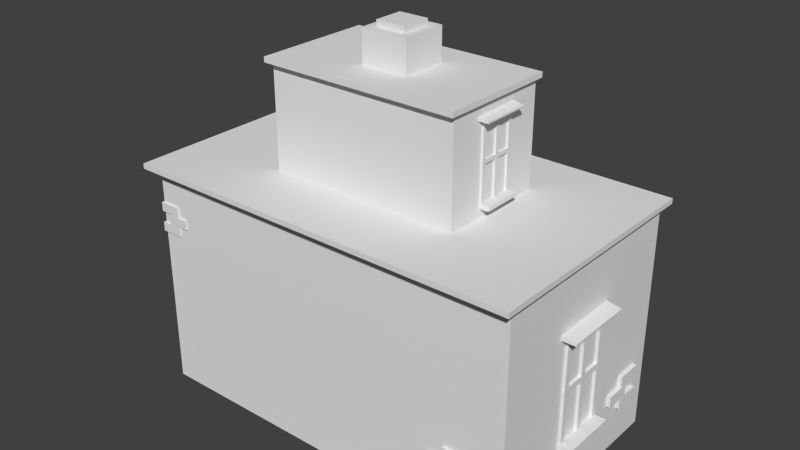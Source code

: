 # Source: House04.blend  (saved by Blender 2.68.0; exported with 4.5.12 LTS)
import bpy
from mathutils import Matrix  # noqa: F401  (used for matrix-valued properties, if any)

bpy.ops.wm.read_factory_settings(use_empty=True)
scene = bpy.context.scene
scene.name = 'Scene'

# ---- collections
col_collection_1 = bpy.data.collections.new('Collection 1'); scene.collection.children.link(col_collection_1)

# ---- world
world_world = bpy.data.worlds.new('World'); scene.world = world_world
world_world.color = (0.05088, 0.05088, 0.05088)
world_world.use_sun_shadow = False
world_world.sun_shadow_jitter_overblur = 0.0
world_world.cycles.sampling_method = 'MANUAL'
world_world.cycles.sample_map_resolution = 256

# ---- meshes
me_cube_003 = bpy.data.meshes.new('Cube.003')
me_cube_003.from_pydata([(-1.0, -1.0, -1.0), (-1.0, 1.0, -1.0), (1.0, 1.0, -1.0), (1.0, -1.0, -1.0), (-1.0, -1.0, 1.0), (-1.0, 1.0, 1.0), (1.0, 1.0, 1.0), (1.0, -1.0, 1.0)], [], [(4, 5, 1, 0), (5, 6, 2, 1), (6, 7, 3, 2), (7, 4, 0, 3), (0, 1, 2, 3), (7, 6, 5, 4)])
me_cube_003.use_remesh_preserve_volume = False
me_cube_003.use_remesh_preserve_attributes = False
me_cube_003.use_mirror_vertex_groups = False
me_cube_003.update()
me_cube_049 = bpy.data.meshes.new('Cube.049')
me_cube_049.from_pydata([(-1.0, -1.0, -1.0), (-1.0, 1.0, -1.0), (1.0, 1.0, -1.0), (1.0, -1.0, -1.0), (-1.0, -1.0, 1.0), (-1.0, 1.0, 1.0), (1.0, 1.0, 1.0), (1.0, -1.0, 1.0)], [], [(4, 5, 1, 0), (5, 6, 2, 1), (6, 7, 3, 2), (7, 4, 0, 3), (0, 1, 2, 3), (7, 6, 5, 4)])
me_cube_049.use_remesh_preserve_volume = False
me_cube_049.use_remesh_preserve_attributes = False
me_cube_049.use_mirror_vertex_groups = False
me_cube_049.update()
me_cube_048 = bpy.data.meshes.new('Cube.048')
me_cube_048.from_pydata([(-1.0, -1.0, -1.0), (-1.0, 1.0, -1.0), (1.0, 1.0, -1.0), (1.0, -1.0, -1.0), (-1.0, -1.0, 1.0), (-1.0, 1.0, 1.0), (1.0, 1.0, 1.0), (1.0, -1.0, 1.0)], [], [(4, 5, 1, 0), (5, 6, 2, 1), (6, 7, 3, 2), (7, 4, 0, 3), (0, 1, 2, 3), (7, 6, 5, 4)])
me_cube_048.use_remesh_preserve_volume = False
me_cube_048.use_remesh_preserve_attributes = False
me_cube_048.use_mirror_vertex_groups = False
me_cube_048.update()
me_cube_041 = bpy.data.meshes.new('Cube.041')
me_cube_041.from_pydata([(-1.0, -1.0, -1.0), (-1.0, 1.0, -1.0), (1.0, 1.0, -1.0), (1.0, -1.0, -1.0), (-1.0, -1.0, 1.0), (-1.0, 1.0, 1.0), (1.0, 1.0, 1.0), (1.0, -1.0, 1.0)], [], [(4, 5, 1, 0), (5, 6, 2, 1), (6, 7, 3, 2), (7, 4, 0, 3), (0, 1, 2, 3), (7, 6, 5, 4)])
me_cube_041.use_remesh_preserve_volume = False
me_cube_041.use_remesh_preserve_attributes = False
me_cube_041.use_mirror_vertex_groups = False
me_cube_041.update()
me_cube_035 = bpy.data.meshes.new('Cube.035')
me_cube_035.from_pydata([(-1.0, -1.0, -1.0), (-1.0, 1.0, -1.0), (1.0, 1.0, -1.0), (1.0, -1.0, -1.0), (-1.0, -1.0, 1.0), (-1.0, 1.0, 1.0), (1.0, 1.0, 1.0), (1.0, -1.0, 1.0)], [], [(4, 5, 1, 0), (5, 6, 2, 1), (6, 7, 3, 2), (7, 4, 0, 3), (0, 1, 2, 3), (7, 6, 5, 4)])
me_cube_035.use_remesh_preserve_volume = False
me_cube_035.use_remesh_preserve_attributes = False
me_cube_035.use_mirror_vertex_groups = False
me_cube_035.update()
me_cube_034 = bpy.data.meshes.new('Cube.034')
me_cube_034.from_pydata([(-1.0, -1.0, -1.0), (-1.0, 1.0, -1.0), (1.0, 1.0, -1.0), (1.0, -1.0, -1.0), (-1.0, -1.0, 1.0), (-1.0, 1.0, 1.0), (1.0, 1.0, 1.0), (1.0, -1.0, 1.0)], [], [(4, 5, 1, 0), (5, 6, 2, 1), (6, 7, 3, 2), (7, 4, 0, 3), (0, 1, 2, 3), (7, 6, 5, 4)])
me_cube_034.use_remesh_preserve_volume = False
me_cube_034.use_remesh_preserve_attributes = False
me_cube_034.use_mirror_vertex_groups = False
me_cube_034.update()
me_cube_032 = bpy.data.meshes.new('Cube.032')
me_cube_032.from_pydata([(-1.0, -1.0, -1.0), (-1.0, 1.0, -1.0), (1.0, 1.0, -1.0), (1.0, -1.0, -1.0), (-1.0, -1.0, 1.0), (-1.0, 1.0, -0.1925), (1.0, 1.0, -0.1925), (1.0, -1.0, 1.0)], [], [(4, 5, 1, 0), (5, 6, 2, 1), (6, 7, 3, 2), (7, 4, 0, 3), (0, 1, 2, 3), (7, 6, 5, 4)])
me_cube_032.use_remesh_preserve_volume = False
me_cube_032.use_remesh_preserve_attributes = False
me_cube_032.use_mirror_vertex_groups = False
me_cube_032.update()
me_cube_030 = bpy.data.meshes.new('Cube.030')
me_cube_030.from_pydata([(-1.0, -1.0, -1.0), (-1.0, 1.0, -1.0), (1.0, 1.0, -1.0), (1.0, -1.0, -1.0), (-1.0, -1.0, 1.0), (-1.0, 1.0, 1.0), (1.0, 1.0, 1.0), (1.0, -1.0, 1.0)], [], [(4, 5, 1, 0), (5, 6, 2, 1), (6, 7, 3, 2), (7, 4, 0, 3), (0, 1, 2, 3), (7, 6, 5, 4)])
me_cube_030.use_remesh_preserve_volume = False
me_cube_030.use_remesh_preserve_attributes = False
me_cube_030.use_mirror_vertex_groups = False
me_cube_030.update()
me_cube_047 = bpy.data.meshes.new('Cube.047')
me_cube_047.from_pydata([(-1.0, -1.0, -1.0), (-1.0, 1.0, -1.0), (1.0, 1.0, -1.0), (1.0, -1.0, -1.0), (-1.0, -1.0, 1.0), (-1.0, 1.0, 1.0), (1.0, 1.0, 1.0), (1.0, -1.0, 1.0)], [], [(4, 5, 1, 0), (5, 6, 2, 1), (6, 7, 3, 2), (7, 4, 0, 3), (0, 1, 2, 3), (7, 6, 5, 4)])
me_cube_047.use_remesh_preserve_volume = False
me_cube_047.use_remesh_preserve_attributes = False
me_cube_047.use_mirror_vertex_groups = False
me_cube_047.update()
me_cube_046 = bpy.data.meshes.new('Cube.046')
me_cube_046.from_pydata([(-1.0, -1.0, -1.0), (-1.0, 1.0, -1.0), (1.0, 1.0, -1.0), (1.0, -1.0, -1.0), (-1.0, -1.0, 1.0), (-1.0, 1.0, 1.0), (1.0, 1.0, 1.0), (1.0, -1.0, 1.0)], [], [(4, 5, 1, 0), (5, 6, 2, 1), (6, 7, 3, 2), (7, 4, 0, 3), (0, 1, 2, 3), (7, 6, 5, 4)])
me_cube_046.use_remesh_preserve_volume = False
me_cube_046.use_remesh_preserve_attributes = False
me_cube_046.use_mirror_vertex_groups = False
me_cube_046.update()
me_cube_045 = bpy.data.meshes.new('Cube.045')
me_cube_045.from_pydata([(-1.0, -1.0, -1.0), (-1.0, 1.0, -1.0), (1.0, 1.0, -1.0), (1.0, -1.0, -1.0), (-1.0, -1.0, 1.0), (-1.0, 1.0, 1.0), (1.0, 1.0, 1.0), (1.0, -1.0, 1.0)], [], [(4, 5, 1, 0), (5, 6, 2, 1), (6, 7, 3, 2), (7, 4, 0, 3), (0, 1, 2, 3), (7, 6, 5, 4)])
me_cube_045.use_remesh_preserve_volume = False
me_cube_045.use_remesh_preserve_attributes = False
me_cube_045.use_mirror_vertex_groups = False
me_cube_045.update()
me_cube_044 = bpy.data.meshes.new('Cube.044')
me_cube_044.from_pydata([(-1.0, -1.0, -1.0), (-1.0, 1.0, -1.0), (1.0, 1.0, -1.0), (1.0, -1.0, -1.0), (-1.0, -1.0, 1.0), (-1.0, 1.0, 1.0), (1.0, 1.0, 1.0), (1.0, -1.0, 1.0)], [], [(4, 5, 1, 0), (5, 6, 2, 1), (6, 7, 3, 2), (7, 4, 0, 3), (0, 1, 2, 3), (7, 6, 5, 4)])
me_cube_044.use_remesh_preserve_volume = False
me_cube_044.use_remesh_preserve_attributes = False
me_cube_044.use_mirror_vertex_groups = False
me_cube_044.update()
me_cube_043 = bpy.data.meshes.new('Cube.043')
me_cube_043.from_pydata([(-1.0, -1.0, -1.0), (-1.0, 1.0, -1.0), (1.0, 1.0, -1.0), (1.0, -1.0, -1.0), (-1.0, -1.0, 1.0), (-1.0, 1.0, 1.0), (1.0, 1.0, 1.0), (1.0, -1.0, 1.0)], [], [(4, 5, 1, 0), (5, 6, 2, 1), (6, 7, 3, 2), (7, 4, 0, 3), (0, 1, 2, 3), (7, 6, 5, 4)])
me_cube_043.use_remesh_preserve_volume = False
me_cube_043.use_remesh_preserve_attributes = False
me_cube_043.use_mirror_vertex_groups = False
me_cube_043.update()
me_cube_042 = bpy.data.meshes.new('Cube.042')
me_cube_042.from_pydata([(-1.0, -1.0, -1.0), (-1.0, 1.0, -1.0), (1.0, 1.0, -1.0), (1.0, -1.0, -1.0), (-1.0, -1.0, 1.0), (-1.0, 1.0, 1.0), (1.0, 1.0, 1.0), (1.0, -1.0, 1.0)], [], [(4, 5, 1, 0), (5, 6, 2, 1), (6, 7, 3, 2), (7, 4, 0, 3), (0, 1, 2, 3), (7, 6, 5, 4)])
me_cube_042.use_remesh_preserve_volume = False
me_cube_042.use_remesh_preserve_attributes = False
me_cube_042.use_mirror_vertex_groups = False
me_cube_042.update()
me_cube_040 = bpy.data.meshes.new('Cube.040')
me_cube_040.from_pydata([(-1.0, -1.0, -1.0), (-1.0, 1.0, -1.0), (1.0, 1.0, -1.0), (1.0, -1.0, -1.0), (-1.0, -1.0, 1.0), (-1.0, 1.0, 1.0), (1.0, 1.0, 1.0), (1.0, -1.0, 1.0)], [], [(4, 5, 1, 0), (5, 6, 2, 1), (6, 7, 3, 2), (7, 4, 0, 3), (0, 1, 2, 3), (7, 6, 5, 4)])
me_cube_040.use_remesh_preserve_volume = False
me_cube_040.use_remesh_preserve_attributes = False
me_cube_040.use_mirror_vertex_groups = False
me_cube_040.update()
me_cube_031 = bpy.data.meshes.new('Cube.031')
me_cube_031.from_pydata([(-1.0, -1.0, -1.0), (-1.0, 1.0, -1.0), (1.0, 1.0, -1.0), (1.0, -1.0, -1.0), (-1.0, -1.0, 1.0), (-1.0, 1.0, 1.0), (1.0, 1.0, 1.0), (1.0, -1.0, 1.0)], [], [(4, 5, 1, 0), (5, 6, 2, 1), (6, 7, 3, 2), (7, 4, 0, 3), (0, 1, 2, 3), (7, 6, 5, 4)])
me_cube_031.use_remesh_preserve_volume = False
me_cube_031.use_remesh_preserve_attributes = False
me_cube_031.use_mirror_vertex_groups = False
me_cube_031.update()
me_cube_039 = bpy.data.meshes.new('Cube.039')
me_cube_039.from_pydata([(-1.0, -1.0, -1.0), (-1.0, 1.0, -1.0), (1.0, 1.0, -1.0), (1.0, -1.0, -1.0), (-1.0, -1.0, 1.0), (-1.0, 1.0, 1.0), (1.0, 1.0, 1.0), (1.0, -1.0, 1.0)], [], [(4, 5, 1, 0), (5, 6, 2, 1), (6, 7, 3, 2), (7, 4, 0, 3), (0, 1, 2, 3), (7, 6, 5, 4)])
me_cube_039.use_remesh_preserve_volume = False
me_cube_039.use_remesh_preserve_attributes = False
me_cube_039.use_mirror_vertex_groups = False
me_cube_039.update()
me_cube_038 = bpy.data.meshes.new('Cube.038')
me_cube_038.from_pydata([(-1.0, -1.0, -1.0), (-1.0, 1.0, -1.0), (1.0, 1.0, -1.0), (1.0, -1.0, -1.0), (-1.0, -1.0, 1.0), (-1.0, 1.0, 1.0), (1.0, 1.0, 1.0), (1.0, -1.0, 1.0)], [], [(4, 5, 1, 0), (5, 6, 2, 1), (6, 7, 3, 2), (7, 4, 0, 3), (0, 1, 2, 3), (7, 6, 5, 4)])
me_cube_038.use_remesh_preserve_volume = False
me_cube_038.use_remesh_preserve_attributes = False
me_cube_038.use_mirror_vertex_groups = False
me_cube_038.update()
me_cube_037 = bpy.data.meshes.new('Cube.037')
me_cube_037.from_pydata([(-1.0, -1.0, -1.0), (-1.0, 1.0, -1.0), (1.0, 1.0, -1.0), (1.0, -1.0, -1.0), (-1.0, -1.0, 1.0), (-1.0, 1.0, 1.0), (1.0, 1.0, 1.0), (1.0, -1.0, 1.0)], [], [(4, 5, 1, 0), (5, 6, 2, 1), (6, 7, 3, 2), (7, 4, 0, 3), (0, 1, 2, 3), (7, 6, 5, 4)])
me_cube_037.use_remesh_preserve_volume = False
me_cube_037.use_remesh_preserve_attributes = False
me_cube_037.use_mirror_vertex_groups = False
me_cube_037.update()
me_cube_036 = bpy.data.meshes.new('Cube.036')
me_cube_036.from_pydata([(-1.0, -1.0, -1.0), (-1.0, 1.0, -1.0), (1.0, 1.0, -1.0), (1.0, -1.0, -1.0), (-1.0, -1.0, 1.0), (-1.0, 1.0, -0.1865), (1.0, 1.0, -0.1865), (1.0, -1.0, 1.0)], [], [(4, 5, 1, 0), (5, 6, 2, 1), (6, 7, 3, 2), (7, 4, 0, 3), (0, 1, 2, 3), (7, 6, 5, 4)])
me_cube_036.use_remesh_preserve_volume = False
me_cube_036.use_remesh_preserve_attributes = False
me_cube_036.use_mirror_vertex_groups = False
me_cube_036.update()
me_cube_033 = bpy.data.meshes.new('Cube.033')
me_cube_033.from_pydata([(-1.0, -1.0, -1.0), (-1.0, 1.0, -1.0), (1.0, 1.0, -1.0), (1.0, -1.0, -1.0), (-1.0, -1.0, 1.0), (-1.0, 1.0, 1.0), (1.0, 1.0, 1.0), (1.0, -1.0, 1.0)], [], [(4, 5, 1, 0), (5, 6, 2, 1), (6, 7, 3, 2), (7, 4, 0, 3), (0, 1, 2, 3), (7, 6, 5, 4)])
me_cube_033.use_remesh_preserve_volume = False
me_cube_033.use_remesh_preserve_attributes = False
me_cube_033.use_mirror_vertex_groups = False
me_cube_033.update()
me_cube_029 = bpy.data.meshes.new('Cube.029')
me_cube_029.from_pydata([(-1.0, -1.0, 7.394), (-1.0, 0.9457, 7.103), (1.0, 0.9457, 7.103), (1.0, -1.0, 7.394), (-1.0, -1.0, 9.26), (-1.0, 0.9457, 8.969), (1.0, 0.9457, 8.969), (1.0, -1.0, 9.26)], [], [(4, 5, 1, 0), (5, 6, 2, 1), (6, 7, 3, 2), (7, 4, 0, 3), (0, 1, 2, 3), (7, 6, 5, 4)])
me_cube_029.use_remesh_preserve_volume = False
me_cube_029.use_remesh_preserve_attributes = False
me_cube_029.use_mirror_vertex_groups = False
me_cube_029.update()
me_cube_010 = bpy.data.meshes.new('Cube.010')
me_cube_010.from_pydata([(-1.0, -1.0, -1.0), (-1.0, 1.0, -1.0), (1.0, 1.0, -1.0), (1.0, -1.0, -1.0), (-1.0, -1.0, 1.0), (-1.0, 1.0, 1.0), (1.0, 1.0, 1.0), (1.0, -1.0, 1.0)], [], [(4, 5, 1, 0), (5, 6, 2, 1), (6, 7, 3, 2), (7, 4, 0, 3), (0, 1, 2, 3), (7, 6, 5, 4)])
me_cube_010.use_remesh_preserve_volume = False
me_cube_010.use_remesh_preserve_attributes = False
me_cube_010.use_mirror_vertex_groups = False
me_cube_010.update()
me_cube_028 = bpy.data.meshes.new('Cube.028')
me_cube_028.from_pydata([(-1.0, -1.0, -1.0), (-1.0, 1.0, -1.0), (1.0, 1.0, -1.0), (1.0, -1.0, -1.0), (-1.0, -1.0, 1.0), (-1.0, 1.0, 1.0), (1.0, 1.0, 1.0), (1.0, -1.0, 1.0)], [], [(4, 5, 1, 0), (5, 6, 2, 1), (6, 7, 3, 2), (7, 4, 0, 3), (0, 1, 2, 3), (7, 6, 5, 4)])
me_cube_028.use_remesh_preserve_volume = False
me_cube_028.use_remesh_preserve_attributes = False
me_cube_028.use_mirror_vertex_groups = False
me_cube_028.update()
me_cube_027 = bpy.data.meshes.new('Cube.027')
me_cube_027.from_pydata([(-1.0, -1.0, -1.0), (-1.0, 1.0, -1.0), (1.0, 1.0, -1.0), (1.0, -1.0, -1.0), (-1.0, -1.0, 1.0), (-1.0, 1.0, -0.1925), (1.0, 1.0, -0.1925), (1.0, -1.0, 1.0)], [], [(4, 5, 1, 0), (5, 6, 2, 1), (6, 7, 3, 2), (7, 4, 0, 3), (0, 1, 2, 3), (7, 6, 5, 4)])
me_cube_027.use_remesh_preserve_volume = False
me_cube_027.use_remesh_preserve_attributes = False
me_cube_027.use_mirror_vertex_groups = False
me_cube_027.update()
me_cube_026 = bpy.data.meshes.new('Cube.026')
me_cube_026.from_pydata([(-1.0, -1.0, -1.0), (-1.0, 1.0, -1.0), (1.0, 1.0, -1.0), (1.0, -1.0, -1.0), (-1.0, -1.0, 1.0), (-1.0, 1.0, 1.0), (1.0, 1.0, 1.0), (1.0, -1.0, 1.0)], [], [(4, 5, 1, 0), (5, 6, 2, 1), (6, 7, 3, 2), (7, 4, 0, 3), (0, 1, 2, 3), (7, 6, 5, 4)])
me_cube_026.use_remesh_preserve_volume = False
me_cube_026.use_remesh_preserve_attributes = False
me_cube_026.use_mirror_vertex_groups = False
me_cube_026.update()
me_cube_025 = bpy.data.meshes.new('Cube.025')
me_cube_025.from_pydata([(-1.0, -1.0, -1.0), (-1.0, 1.0, -1.0), (1.0, 1.0, -1.0), (1.0, -1.0, -1.0), (-1.0, -1.0, 1.0), (-1.0, 1.0, 1.0), (1.0, 1.0, 1.0), (1.0, -1.0, 1.0)], [], [(4, 5, 1, 0), (5, 6, 2, 1), (6, 7, 3, 2), (7, 4, 0, 3), (0, 1, 2, 3), (7, 6, 5, 4)])
me_cube_025.use_remesh_preserve_volume = False
me_cube_025.use_remesh_preserve_attributes = False
me_cube_025.use_mirror_vertex_groups = False
me_cube_025.update()
me_cube_024 = bpy.data.meshes.new('Cube.024')
me_cube_024.from_pydata([(-1.0, -1.0, -1.0), (-1.0, 1.0, -1.0), (1.0, 1.0, -1.0), (1.0, -1.0, -1.0), (-1.0, -1.0, 1.0), (-1.0, 1.0, 1.0), (1.0, 1.0, 1.0), (1.0, -1.0, 1.0)], [], [(4, 5, 1, 0), (5, 6, 2, 1), (6, 7, 3, 2), (7, 4, 0, 3), (0, 1, 2, 3), (7, 6, 5, 4)])
me_cube_024.use_remesh_preserve_volume = False
me_cube_024.use_remesh_preserve_attributes = False
me_cube_024.use_mirror_vertex_groups = False
me_cube_024.update()
me_cube_002 = bpy.data.meshes.new('Cube.002')
me_cube_002.from_pydata([(-1.0, -1.0, -1.0), (-1.0, 1.0, -1.0), (1.0, 1.0, -1.0), (1.0, -1.0, -1.0), (-1.0, -1.0, -0.07324), (-1.0, 1.0, -0.07324), (1.0, 1.0, -0.07324), (1.0, -1.0, -0.07324)], [], [(4, 5, 1, 0), (5, 6, 2, 1), (6, 7, 3, 2), (7, 4, 0, 3), (0, 1, 2, 3), (4, 7, 6, 5)])
me_cube_002.use_remesh_preserve_volume = False
me_cube_002.use_remesh_preserve_attributes = False
me_cube_002.use_mirror_vertex_groups = False
me_cube_002.update()
me_cube_001 = bpy.data.meshes.new('Cube.001')
me_cube_001.from_pydata([(-1.0, -1.0, 7.394), (-1.0, 0.9457, 7.103), (1.0, 0.9457, 7.103), (1.0, -1.0, 7.394), (-1.0, -1.0, 9.26), (-1.0, 0.9457, 8.969), (1.0, 0.9457, 8.969), (1.0, -1.0, 9.26)], [], [(4, 5, 1, 0), (5, 6, 2, 1), (6, 7, 3, 2), (7, 4, 0, 3), (0, 1, 2, 3), (7, 6, 5, 4)])
me_cube_001.use_remesh_preserve_volume = False
me_cube_001.use_remesh_preserve_attributes = False
me_cube_001.use_mirror_vertex_groups = False
me_cube_001.update()
me_cube_092 = bpy.data.meshes.new('Cube.092')
me_cube_092.from_pydata([(-1.0, -1.0, -1.0), (-1.0, 1.0, -1.0), (1.0, 1.0, -1.0), (1.0, -1.0, -1.0), (-1.0, -1.0, 1.0), (-1.0, 1.0, 1.0), (1.0, 1.0, 1.0), (1.0, -1.0, 1.0)], [], [(4, 5, 1, 0), (5, 6, 2, 1), (6, 7, 3, 2), (7, 4, 0, 3), (0, 1, 2, 3), (7, 6, 5, 4)])
me_cube_092.use_remesh_preserve_volume = False
me_cube_092.use_remesh_preserve_attributes = False
me_cube_092.use_mirror_vertex_groups = False
me_cube_092.update()
me_cube_091 = bpy.data.meshes.new('Cube.091')
me_cube_091.from_pydata([(-1.0, -1.0, -1.0), (-1.0, 1.0, -1.0), (1.0, 1.0, -1.0), (1.0, -1.0, -1.0), (-1.0, -1.0, 1.0), (-1.0, 1.0, 1.0), (1.0, 1.0, 1.0), (1.0, -1.0, 1.0)], [], [(4, 5, 1, 0), (5, 6, 2, 1), (6, 7, 3, 2), (7, 4, 0, 3), (0, 1, 2, 3), (7, 6, 5, 4)])
me_cube_091.use_remesh_preserve_volume = False
me_cube_091.use_remesh_preserve_attributes = False
me_cube_091.use_mirror_vertex_groups = False
me_cube_091.update()
me_cube_090 = bpy.data.meshes.new('Cube.090')
me_cube_090.from_pydata([(-1.0, -1.0, -1.0), (-1.0, 1.0, -1.0), (1.0, 1.0, -1.0), (1.0, -1.0, -1.0), (-1.0, -1.0, 1.0), (-1.0, 1.0, 1.0), (1.0, 1.0, 1.0), (1.0, -1.0, 1.0)], [], [(4, 5, 1, 0), (5, 6, 2, 1), (6, 7, 3, 2), (7, 4, 0, 3), (0, 1, 2, 3), (7, 6, 5, 4)])
me_cube_090.use_remesh_preserve_volume = False
me_cube_090.use_remesh_preserve_attributes = False
me_cube_090.use_mirror_vertex_groups = False
me_cube_090.update()
me_cube_089 = bpy.data.meshes.new('Cube.089')
me_cube_089.from_pydata([(-1.0, -1.0, -1.0), (-1.0, 1.0, -1.0), (1.0, 1.0, -1.0), (1.0, -1.0, -1.0), (-1.0, -1.0, 1.0), (-1.0, 1.0, 1.0), (1.0, 1.0, 1.0), (1.0, -1.0, 1.0)], [], [(4, 5, 1, 0), (5, 6, 2, 1), (6, 7, 3, 2), (7, 4, 0, 3), (0, 1, 2, 3), (7, 6, 5, 4)])
me_cube_089.use_remesh_preserve_volume = False
me_cube_089.use_remesh_preserve_attributes = False
me_cube_089.use_mirror_vertex_groups = False
me_cube_089.update()
me_cube_088 = bpy.data.meshes.new('Cube.088')
me_cube_088.from_pydata([(-1.0, -1.0, -1.0), (-1.0, 1.0, -1.0), (1.0, 1.0, -1.0), (1.0, -1.0, -1.0), (-1.0, -1.0, 1.0), (-1.0, 1.0, 1.0), (1.0, 1.0, 1.0), (1.0, -1.0, 1.0)], [], [(4, 5, 1, 0), (5, 6, 2, 1), (6, 7, 3, 2), (7, 4, 0, 3), (0, 1, 2, 3), (7, 6, 5, 4)])
me_cube_088.use_remesh_preserve_volume = False
me_cube_088.use_remesh_preserve_attributes = False
me_cube_088.use_mirror_vertex_groups = False
me_cube_088.update()
me_cube_087 = bpy.data.meshes.new('Cube.087')
me_cube_087.from_pydata([(-1.0, -1.0, -1.0), (-1.0, 1.0, -1.0), (1.0, 1.0, -1.0), (1.0, -1.0, -1.0), (-1.0, -1.0, 1.0), (-1.0, 1.0, 1.0), (1.0, 1.0, 1.0), (1.0, -1.0, 1.0)], [], [(4, 5, 1, 0), (5, 6, 2, 1), (6, 7, 3, 2), (7, 4, 0, 3), (0, 1, 2, 3), (7, 6, 5, 4)])
me_cube_087.use_remesh_preserve_volume = False
me_cube_087.use_remesh_preserve_attributes = False
me_cube_087.use_mirror_vertex_groups = False
me_cube_087.update()
me_cube_018 = bpy.data.meshes.new('Cube.018')
me_cube_018.from_pydata([(-1.0, -1.0, -1.0), (-1.0, 1.0, -1.0), (1.0, 1.0, -1.0), (1.0, -1.0, -1.0), (-1.0, -1.0, 1.0), (-1.0, 1.0, 1.0), (1.0, 1.0, 1.0), (1.0, -1.0, 1.0)], [], [(4, 5, 1, 0), (5, 6, 2, 1), (6, 7, 3, 2), (7, 4, 0, 3), (0, 1, 2, 3), (7, 6, 5, 4)])
me_cube_018.use_remesh_preserve_volume = False
me_cube_018.use_remesh_preserve_attributes = False
me_cube_018.use_mirror_vertex_groups = False
me_cube_018.update()
me_cube_023 = bpy.data.meshes.new('Cube.023')
me_cube_023.from_pydata([(-1.0, -1.0, -1.0), (-1.0, 1.0, -1.0), (1.0, 1.0, -1.0), (1.0, -1.0, -1.0), (-1.0, -1.0, 1.0), (-1.0, 1.0, 1.0), (1.0, 1.0, 1.0), (1.0, -1.0, 1.0)], [], [(4, 5, 1, 0), (5, 6, 2, 1), (6, 7, 3, 2), (7, 4, 0, 3), (0, 1, 2, 3), (7, 6, 5, 4)])
me_cube_023.use_remesh_preserve_volume = False
me_cube_023.use_remesh_preserve_attributes = False
me_cube_023.use_mirror_vertex_groups = False
me_cube_023.update()
me_cube_022 = bpy.data.meshes.new('Cube.022')
me_cube_022.from_pydata([(-1.0, -1.0, -1.0), (-1.0, 1.0, -1.0), (1.0, 1.0, -1.0), (1.0, -1.0, -1.0), (-1.0, -1.0, 1.0), (-1.0, 1.0, -0.1865), (1.0, 1.0, -0.1865), (1.0, -1.0, 1.0)], [], [(4, 5, 1, 0), (5, 6, 2, 1), (6, 7, 3, 2), (7, 4, 0, 3), (0, 1, 2, 3), (7, 6, 5, 4)])
me_cube_022.use_remesh_preserve_volume = False
me_cube_022.use_remesh_preserve_attributes = False
me_cube_022.use_mirror_vertex_groups = False
me_cube_022.update()
me_cube_021 = bpy.data.meshes.new('Cube.021')
me_cube_021.from_pydata([(-1.0, -1.0, -1.0), (-1.0, 1.0, -1.0), (1.0, 1.0, -1.0), (1.0, -1.0, -1.0), (-1.0, -1.0, 1.0), (-1.0, 1.0, 1.0), (1.0, 1.0, 1.0), (1.0, -1.0, 1.0)], [], [(4, 5, 1, 0), (5, 6, 2, 1), (6, 7, 3, 2), (7, 4, 0, 3), (0, 1, 2, 3), (7, 6, 5, 4)])
me_cube_021.use_remesh_preserve_volume = False
me_cube_021.use_remesh_preserve_attributes = False
me_cube_021.use_mirror_vertex_groups = False
me_cube_021.update()
me_cube_020 = bpy.data.meshes.new('Cube.020')
me_cube_020.from_pydata([(-1.0, -1.0, -1.0), (-1.0, 1.0, -1.0), (1.0, 1.0, -1.0), (1.0, -1.0, -1.0), (-1.0, -1.0, 1.0), (-1.0, 1.0, 1.0), (1.0, 1.0, 1.0), (1.0, -1.0, 1.0)], [], [(4, 5, 1, 0), (5, 6, 2, 1), (6, 7, 3, 2), (7, 4, 0, 3), (0, 1, 2, 3), (7, 6, 5, 4)])
me_cube_020.use_remesh_preserve_volume = False
me_cube_020.use_remesh_preserve_attributes = False
me_cube_020.use_mirror_vertex_groups = False
me_cube_020.update()
me_cube_019 = bpy.data.meshes.new('Cube.019')
me_cube_019.from_pydata([(-1.0, -1.0, -1.0), (-1.0, 1.0, -1.0), (1.0, 1.0, -1.0), (1.0, -1.0, -1.0), (-1.0, -1.0, 1.0), (-1.0, 1.0, 1.0), (1.0, 1.0, 1.0), (1.0, -1.0, 1.0)], [], [(4, 5, 1, 0), (5, 6, 2, 1), (6, 7, 3, 2), (7, 4, 0, 3), (0, 1, 2, 3), (7, 6, 5, 4)])
me_cube_019.use_remesh_preserve_volume = False
me_cube_019.use_remesh_preserve_attributes = False
me_cube_019.use_mirror_vertex_groups = False
me_cube_019.update()
me_cube_012 = bpy.data.meshes.new('Cube.012')
me_cube_012.from_pydata([(-1.0, -1.0, -1.0), (-1.0, 1.0, -1.0), (1.0, 1.0, -1.0), (1.0, -1.0, -1.0), (-1.0, -1.0, 1.0), (-1.0, 1.0, 1.0), (1.0, 1.0, 1.0), (1.0, -1.0, 1.0)], [], [(4, 5, 1, 0), (5, 6, 2, 1), (6, 7, 3, 2), (7, 4, 0, 3), (0, 1, 2, 3), (7, 6, 5, 4)])
me_cube_012.use_remesh_preserve_volume = False
me_cube_012.use_remesh_preserve_attributes = False
me_cube_012.use_mirror_vertex_groups = False
me_cube_012.update()
me_cube_017 = bpy.data.meshes.new('Cube.017')
me_cube_017.from_pydata([(-1.0, -1.0, -1.0), (-1.0, 1.0, -1.0), (1.0, 1.0, -1.0), (1.0, -1.0, -1.0), (-1.0, -1.0, 1.0), (-1.0, 1.0, 1.0), (1.0, 1.0, 1.0), (1.0, -1.0, 1.0)], [], [(4, 5, 1, 0), (5, 6, 2, 1), (6, 7, 3, 2), (7, 4, 0, 3), (0, 1, 2, 3), (7, 6, 5, 4)])
me_cube_017.use_remesh_preserve_volume = False
me_cube_017.use_remesh_preserve_attributes = False
me_cube_017.use_mirror_vertex_groups = False
me_cube_017.update()
me_cube_016 = bpy.data.meshes.new('Cube.016')
me_cube_016.from_pydata([(-1.0, -1.0, -1.0), (-1.0, 1.0, -1.0), (1.0, 1.0, -1.0), (1.0, -1.0, -1.0), (-1.0, -1.0, 1.0), (-1.0, 1.0, 1.0), (1.0, 1.0, 1.0), (1.0, -1.0, 1.0)], [], [(4, 5, 1, 0), (5, 6, 2, 1), (6, 7, 3, 2), (7, 4, 0, 3), (0, 1, 2, 3), (7, 6, 5, 4)])
me_cube_016.use_remesh_preserve_volume = False
me_cube_016.use_remesh_preserve_attributes = False
me_cube_016.use_mirror_vertex_groups = False
me_cube_016.update()
me_cube_015 = bpy.data.meshes.new('Cube.015')
me_cube_015.from_pydata([(-1.0, -1.0, -1.0), (-1.0, 1.0, -1.0), (1.0, 1.0, -1.0), (1.0, -1.0, -1.0), (-1.0, -1.0, 1.0), (-1.0, 1.0, 1.0), (1.0, 1.0, 1.0), (1.0, -1.0, 1.0)], [], [(4, 5, 1, 0), (5, 6, 2, 1), (6, 7, 3, 2), (7, 4, 0, 3), (0, 1, 2, 3), (7, 6, 5, 4)])
me_cube_015.use_remesh_preserve_volume = False
me_cube_015.use_remesh_preserve_attributes = False
me_cube_015.use_mirror_vertex_groups = False
me_cube_015.update()
me_cube_014 = bpy.data.meshes.new('Cube.014')
me_cube_014.from_pydata([(-1.0, -1.0, -1.0), (-1.0, 1.0, -1.0), (1.0, 1.0, -1.0), (1.0, -1.0, -1.0), (-1.0, -1.0, 1.0), (-1.0, 1.0, -0.1925), (1.0, 1.0, -0.1925), (1.0, -1.0, 1.0)], [], [(4, 5, 1, 0), (5, 6, 2, 1), (6, 7, 3, 2), (7, 4, 0, 3), (0, 1, 2, 3), (7, 6, 5, 4)])
me_cube_014.use_remesh_preserve_volume = False
me_cube_014.use_remesh_preserve_attributes = False
me_cube_014.use_mirror_vertex_groups = False
me_cube_014.update()
me_cube_013 = bpy.data.meshes.new('Cube.013')
me_cube_013.from_pydata([(-1.0, -1.0, -1.0), (-1.0, 1.0, -1.0), (1.0, 1.0, -1.0), (1.0, -1.0, -1.0), (-1.0, -1.0, 1.0), (-1.0, 1.0, 1.0), (1.0, 1.0, 1.0), (1.0, -1.0, 1.0)], [], [(4, 5, 1, 0), (5, 6, 2, 1), (6, 7, 3, 2), (7, 4, 0, 3), (0, 1, 2, 3), (7, 6, 5, 4)])
me_cube_013.use_remesh_preserve_volume = False
me_cube_013.use_remesh_preserve_attributes = False
me_cube_013.use_mirror_vertex_groups = False
me_cube_013.update()
me_cube_011 = bpy.data.meshes.new('Cube.011')
me_cube_011.from_pydata([(-0.847, -0.847, -0.7608), (-0.847, 0.847, -0.7608), (0.847, 0.847, -0.7608), (0.847, -0.847, -0.7608), (-0.847, -0.847, 0.9331), (-0.847, 0.847, 0.9331), (0.847, 0.847, 0.9331), (0.847, -0.847, 0.9331), (-0.5414, -0.5414, 0.9331), (-0.5414, 0.5414, 0.9331), (0.5414, 0.5414, 0.9331), (0.5414, -0.5414, 0.9331), (-0.5414, -0.5414, 1.147), (-0.5414, 0.5414, 1.147), (0.5414, 0.5414, 1.147), (0.5414, -0.5414, 1.147)], [], [(4, 5, 1, 0), (5, 6, 2, 1), (6, 7, 3, 2), (7, 4, 0, 3), (0, 1, 2, 3), (4, 7, 11, 8), (11, 10, 14, 15), (7, 6, 10, 11), (5, 4, 8, 9), (6, 5, 9, 10), (15, 14, 13, 12), (8, 11, 15, 12), (9, 8, 12, 13), (10, 9, 13, 14)])
me_cube_011.use_remesh_preserve_volume = False
me_cube_011.use_remesh_preserve_attributes = False
me_cube_011.use_mirror_vertex_groups = False
me_cube_011.update()
me_cube_009 = bpy.data.meshes.new('Cube.009')
me_cube_009.from_pydata([(-1.0, -1.0, -1.0), (-1.0, 1.0, -1.0), (1.0, 1.0, -1.0), (1.0, -1.0, -1.0), (-1.0, -1.0, 1.0), (-1.0, 1.0, 1.0), (1.0, 1.0, 1.0), (1.0, -1.0, 1.0)], [], [(4, 5, 1, 0), (5, 6, 2, 1), (6, 7, 3, 2), (7, 4, 0, 3), (0, 1, 2, 3), (7, 6, 5, 4)])
me_cube_009.use_remesh_preserve_volume = False
me_cube_009.use_remesh_preserve_attributes = False
me_cube_009.use_mirror_vertex_groups = False
me_cube_009.update()
me_cube_008 = bpy.data.meshes.new('Cube.008')
me_cube_008.from_pydata([(-1.0, -1.0, -1.0), (-1.0, 1.0, -1.0), (1.0, 1.0, -1.0), (1.0, -1.0, -1.0), (-1.0, -1.0, 0.8378), (-1.0, 1.0, 0.8378), (1.0, 1.0, 0.8378), (1.0, -1.0, 0.8378)], [], [(4, 5, 1, 0), (5, 6, 2, 1), (6, 7, 3, 2), (7, 4, 0, 3), (0, 1, 2, 3), (7, 6, 5, 4)])
me_cube_008.use_remesh_preserve_volume = False
me_cube_008.use_remesh_preserve_attributes = False
me_cube_008.use_mirror_vertex_groups = False
me_cube_008.update()
me_cube_007 = bpy.data.meshes.new('Cube.007')
me_cube_007.from_pydata([(-1.0, -1.0, -1.0), (-1.0, 1.0, -1.0), (1.0, 1.0, -1.0), (1.0, -1.0, -1.0), (-1.0, -1.0, 0.8378), (-1.0, 1.0, 0.8378), (1.0, 1.0, 0.8378), (1.0, -1.0, 0.8378)], [], [(4, 5, 1, 0), (5, 6, 2, 1), (6, 7, 3, 2), (7, 4, 0, 3), (0, 1, 2, 3), (7, 6, 5, 4)])
me_cube_007.use_remesh_preserve_volume = False
me_cube_007.use_remesh_preserve_attributes = False
me_cube_007.use_mirror_vertex_groups = False
me_cube_007.update()
me_cube_006 = bpy.data.meshes.new('Cube.006')
me_cube_006.from_pydata([(-2.264, -1.0, -0.944), (-2.264, 1.331, -0.944), (0.9575, 1.331, -0.944), (0.9575, -1.0, -0.944), (-2.264, -1.0, 0.9968), (-2.264, 1.331, 0.9968), (0.9575, 1.331, 0.9968), (0.9575, -1.0, 0.9968), (-2.264, 1.331, 0.02639), (-2.264, -1.0, 0.02639), (0.9575, 1.331, 0.02639), (0.9575, -1.0, 0.02639), (-2.264, 1.331, -0.4588), (0.9575, 1.331, -0.4588), (0.9575, -1.0, -0.4588), (-2.264, -1.0, -0.4588), (-2.264, -1.0, 0.5116), (-2.264, 1.331, 0.5116), (0.9575, 1.331, 0.5116), (0.9575, -1.0, 0.5116), (-5.963, 1.331, 0.02639), (-5.963, -1.0, 0.02639), (-5.963, 1.331, -0.4588), (-5.963, -1.0, -0.4588), (-5.963, -1.0, 0.5116), (-5.963, 1.331, 0.5116)], [], [(15, 12, 1, 0), (12, 13, 2, 1), (13, 14, 3, 2), (14, 15, 0, 3), (0, 1, 2, 3), (7, 6, 5, 4), (16, 17, 25, 24), (17, 18, 10, 8), (18, 19, 11, 10), (19, 16, 9, 11), (17, 8, 20, 25), (8, 10, 13, 12), (10, 11, 14, 13), (11, 9, 15, 14), (4, 5, 17, 16), (5, 6, 18, 17), (6, 7, 19, 18), (7, 4, 16, 19), (24, 25, 20, 21), (21, 20, 22, 23), (9, 16, 24, 21), (12, 15, 23, 22), (8, 12, 22, 20), (15, 9, 21, 23)])
me_cube_006.use_remesh_preserve_volume = False
me_cube_006.use_remesh_preserve_attributes = False
me_cube_006.use_mirror_vertex_groups = False
me_cube_006.update()
me_cube_005 = bpy.data.meshes.new('Cube.005')
me_cube_005.from_pydata([(-1.0, -1.0, -1.0), (-1.0, 1.0, -1.0), (1.0, 1.0, -1.0), (1.0, -1.0, -1.0), (-1.0, -1.0, 0.7259), (-1.0, 1.0, 0.7259), (1.0, 1.0, 0.7259), (1.0, -1.0, 0.7259)], [], [(4, 5, 1, 0), (5, 6, 2, 1), (6, 7, 3, 2), (7, 4, 0, 3), (0, 1, 2, 3), (7, 6, 5, 4)])
me_cube_005.use_remesh_preserve_volume = False
me_cube_005.use_remesh_preserve_attributes = False
me_cube_005.use_mirror_vertex_groups = False
me_cube_005.update()
me_cube_004 = bpy.data.meshes.new('Cube.004')
me_cube_004.from_pydata([(-1.0, -1.0, -1.0), (-1.0, 1.0, -1.0), (1.0, 1.0, -1.0), (1.0, -1.0, -1.0), (-1.0, -1.0, 0.916), (-1.0, 1.0, 0.916), (1.0, 1.0, 0.916), (1.0, -1.0, 0.916)], [], [(4, 5, 1, 0), (5, 6, 2, 1), (6, 7, 3, 2), (7, 4, 0, 3), (0, 1, 2, 3), (7, 6, 5, 4)])
me_cube_004.use_remesh_preserve_volume = False
me_cube_004.use_remesh_preserve_attributes = False
me_cube_004.use_mirror_vertex_groups = False
me_cube_004.update()
me_cube = bpy.data.meshes.new('Cube')
me_cube.from_pydata([(-1.0, -1.0, -1.0), (-1.0, 1.0, -1.0), (1.0, 1.0, -1.0), (1.0, -1.0, -1.0), (-1.0, -1.0, -0.07324), (-1.0, 1.0, -0.07324), (1.0, 1.0, -0.07324), (1.0, -1.0, -0.07324)], [], [(4, 5, 1, 0), (5, 6, 2, 1), (6, 7, 3, 2), (7, 4, 0, 3), (0, 1, 2, 3), (4, 7, 6, 5)])
me_cube.use_remesh_preserve_volume = False
me_cube.use_remesh_preserve_attributes = False
me_cube.use_mirror_vertex_groups = False
me_cube.update()

# ---- objects
ob_windowframe_024 = bpy.data.objects.new('WindowFrame.024', me_cube_003)
ob_windowframe_031 = bpy.data.objects.new('WindowFrame.031', me_cube_049)
ob_windowframe_030 = bpy.data.objects.new('WindowFrame.030', me_cube_048)
ob_windowframe_029 = bpy.data.objects.new('WindowFrame.029', me_cube_041)
ob_windowframe_028 = bpy.data.objects.new('WindowFrame.028', me_cube_035)
ob_windowframe_027 = bpy.data.objects.new('WindowFrame.027', me_cube_034)
ob_windowframe_026 = bpy.data.objects.new('WindowFrame.026', me_cube_032)
ob_windowframe_025 = bpy.data.objects.new('WindowFrame.025', me_cube_030)
ob_brick_009 = bpy.data.objects.new('Brick.009', me_cube_047)
ob_brick_006 = bpy.data.objects.new('Brick.006', me_cube_046)
ob_brick_005 = bpy.data.objects.new('Brick.005', me_cube_045)
ob_brick_004 = bpy.data.objects.new('Brick.004', me_cube_044)
ob_brick_002 = bpy.data.objects.new('Brick.002', me_cube_043)
ob_brick_001 = bpy.data.objects.new('Brick.001', me_cube_042)
ob_brick_000 = bpy.data.objects.new('Brick.000', me_cube_040)
ob_windowframe_018 = bpy.data.objects.new('WindowFrame.018', me_cube_031)
ob_windowframe_023 = bpy.data.objects.new('WindowFrame.023', me_cube_039)
ob_windowframe_022 = bpy.data.objects.new('WindowFrame.022', me_cube_038)
ob_windowframe_021 = bpy.data.objects.new('WindowFrame.021', me_cube_037)
ob_windowframe_020 = bpy.data.objects.new('WindowFrame.020', me_cube_036)
ob_windowframe_019 = bpy.data.objects.new('WindowFrame.019', me_cube_033)
ob_roof_001 = bpy.data.objects.new('Roof.001', me_cube_029)
ob_windowframe_012 = bpy.data.objects.new('WindowFrame.012', me_cube_010)
ob_windowframe_017 = bpy.data.objects.new('WindowFrame.017', me_cube_028)
ob_windowframe_016 = bpy.data.objects.new('WindowFrame.016', me_cube_027)
ob_windowframe_015 = bpy.data.objects.new('WindowFrame.015', me_cube_026)
ob_windowframe_014 = bpy.data.objects.new('WindowFrame.014', me_cube_025)
ob_windowframe_013 = bpy.data.objects.new('WindowFrame.013', me_cube_024)
ob_housebase_001 = bpy.data.objects.new('HouseBase.001', me_cube_002)
ob_roof = bpy.data.objects.new('Roof', me_cube_001)
ob_brick_008 = bpy.data.objects.new('Brick.008', me_cube_092)
ob_brick_007 = bpy.data.objects.new('Brick.007', me_cube_091)
ob_brick_003 = bpy.data.objects.new('Brick.003', me_cube_090)
ob_brick_017 = bpy.data.objects.new('Brick.017', me_cube_089)
ob_brick_016 = bpy.data.objects.new('Brick.016', me_cube_088)
ob_brick_015 = bpy.data.objects.new('Brick.015', me_cube_087)
ob_windowframe_006 = bpy.data.objects.new('WindowFrame.006', me_cube_018)
ob_windowframe_011 = bpy.data.objects.new('WindowFrame.011', me_cube_023)
ob_windowframe_010 = bpy.data.objects.new('WindowFrame.010', me_cube_022)
ob_windowframe_009 = bpy.data.objects.new('WindowFrame.009', me_cube_021)
ob_windowframe_008 = bpy.data.objects.new('WindowFrame.008', me_cube_020)
ob_windowframe_007 = bpy.data.objects.new('WindowFrame.007', me_cube_019)
ob_windowframe = bpy.data.objects.new('WindowFrame', me_cube_012)
ob_windowframe_005 = bpy.data.objects.new('WindowFrame.005', me_cube_017)
ob_windowframe_004 = bpy.data.objects.new('WindowFrame.004', me_cube_016)
ob_windowframe_003 = bpy.data.objects.new('WindowFrame.003', me_cube_015)
ob_windowframe_002 = bpy.data.objects.new('WindowFrame.002', me_cube_014)
ob_windowframe_001 = bpy.data.objects.new('WindowFrame.001', me_cube_013)
ob_chimney = bpy.data.objects.new('Chimney', me_cube_011)
ob_doorhandle = bpy.data.objects.new('DoorHandle', me_cube_009)
ob_doorframe_004 = bpy.data.objects.new('DoorFrame.004', me_cube_008)
ob_doorframe_003 = bpy.data.objects.new('DoorFrame.003', me_cube_007)
ob_doorframe_002 = bpy.data.objects.new('DoorFrame.002', me_cube_006)
ob_doorframe_001 = bpy.data.objects.new('DoorFrame.001', me_cube_005)
ob_doorframe = bpy.data.objects.new('DoorFrame', me_cube_004)
ob_housebase = bpy.data.objects.new('HouseBase', me_cube)

# ---- transforms, parenting, visibility, modifiers, constraints
ob_windowframe_024.location = (0.0, 2.0, 10.2)
ob_windowframe_024.scale = (0.06982, 0.06982, 1.396)
ob_windowframe_024.lineart.crease_threshold = 0.0
ob_windowframe_031.parent = ob_windowframe_024
ob_windowframe_031.matrix_parent_inverse = Matrix(((10.0, 0.0, 0.0, -40.37), (0.0, 10.0, 0.0, -30.85), (0.0, 0.0, 0.5, -6.398), (0.0, 0.0, 0.0, 1.0)))
ob_windowframe_031.location = (5.038, 3.085, 12.8)
ob_windowframe_031.scale = (0.1, 0.1, 2.0)
ob_windowframe_031.lineart.crease_threshold = 0.0
ob_windowframe_030.parent = ob_windowframe_024
ob_windowframe_030.matrix_parent_inverse = Matrix(((10.0, 0.0, 0.0, -40.37), (0.0, 10.0, 0.0, -30.85), (0.0, 0.0, 0.5, -6.398), (0.0, 0.0, 0.0, 1.0)))
ob_windowframe_030.location = (6.0, 3.085, 12.8)
ob_windowframe_030.scale = (0.1, 0.1, 2.0)
ob_windowframe_030.lineart.crease_threshold = 0.0
ob_windowframe_029.parent = ob_windowframe_024
ob_windowframe_029.matrix_parent_inverse = Matrix(((10.0, 0.0, 0.0, -40.37), (0.0, 10.0, 0.0, -30.85), (0.0, 0.0, 0.5, -6.398), (0.0, 0.0, 0.0, 1.0)))
ob_windowframe_029.location = (4.082, 3.08, 12.81)
ob_windowframe_029.scale = (1.877, 0.1, 0.1)
ob_windowframe_029.lineart.crease_threshold = 0.0
ob_windowframe_028.parent = ob_windowframe_024
ob_windowframe_028.matrix_parent_inverse = Matrix(((10.0, 0.0, 0.0, -40.37), (0.0, 10.0, 0.0, -30.85), (0.0, 0.0, 0.5, -6.398), (0.0, 0.0, 0.0, 1.0)))
ob_windowframe_028.location = (3.124, 3.085, 12.8)
ob_windowframe_028.scale = (0.1, 0.1, 2.0)
ob_windowframe_028.lineart.crease_threshold = 0.0
ob_windowframe_027.parent = ob_windowframe_024
ob_windowframe_027.matrix_parent_inverse = Matrix(((10.0, 0.0, 0.0, -40.37), (0.0, 10.0, 0.0, -30.85), (0.0, 0.0, 0.5, -6.398), (0.0, 0.0, 0.0, 1.0)))
ob_windowframe_027.location = (4.085, 3.292, 10.81)
ob_windowframe_027.scale = (2.069, 0.3036, 0.1)
ob_windowframe_027.lineart.crease_threshold = 0.0
ob_windowframe_026.parent = ob_windowframe_024
ob_windowframe_026.matrix_parent_inverse = Matrix(((10.0, 0.0, 0.0, -40.37), (0.0, 10.0, 0.0, -30.85), (0.0, 0.0, 0.5, -6.398), (0.0, 0.0, 0.0, 1.0)))
ob_windowframe_026.location = (4.063, 3.292, 14.83)
ob_windowframe_026.scale = (2.137, 0.3036, 0.1)
ob_windowframe_026.lineart.crease_threshold = 0.0
ob_windowframe_025.parent = ob_windowframe_024
ob_windowframe_025.matrix_parent_inverse = Matrix(((10.0, 0.0, 0.0, -40.37), (0.0, 10.0, 0.0, -30.85), (0.0, 0.0, 0.5, -6.398), (0.0, 0.0, 0.0, 1.0)))
ob_windowframe_025.location = (2.233, 3.085, 12.8)
ob_windowframe_025.scale = (0.1, 0.1, 2.0)
ob_windowframe_025.lineart.crease_threshold = 0.0
ob_brick_009.location = (5.372, 3.918, 6.438)
ob_brick_009.scale = (0.385, 0.165, 0.165)
ob_brick_009.lineart.crease_threshold = 0.0
ob_brick_006.location = (5.728, 3.918, 6.068)
ob_brick_006.scale = (0.385, 0.165, 0.165)
ob_brick_006.lineart.crease_threshold = 0.0
ob_brick_005.location = (5.364, 3.918, 5.696)
ob_brick_005.scale = (0.385, 0.165, 0.165)
ob_brick_005.lineart.crease_threshold = 0.0
ob_brick_004.location = (-3.118, 3.883, 3.963)
ob_brick_004.scale = (0.4671, 0.2002, 0.2002)
ob_brick_004.lineart.crease_threshold = 0.0
ob_brick_002.location = (-2.565, 3.883, 4.425)
ob_brick_002.scale = (0.4671, 0.2002, 0.2002)
ob_brick_002.lineart.crease_threshold = 0.0
ob_brick_001.location = (5.364, -3.899, 2.542)
ob_brick_001.scale = (0.4671, 0.2002, 0.2002)
ob_brick_001.lineart.crease_threshold = 0.0
ob_brick_000.location = (4.811, -3.899, 2.08)
ob_brick_000.scale = (0.4671, 0.2002, 0.2002)
ob_brick_000.lineart.crease_threshold = 0.0
ob_windowframe_018.location = (-7.0, 1.0, 4.0)
ob_windowframe_018.rotation_euler = (0.0, 0.0, 1.571)
ob_windowframe_018.scale = (0.1, 0.1, 2.0)
ob_windowframe_018.lineart.crease_threshold = 0.0
ob_windowframe_023.parent = ob_windowframe_018
ob_windowframe_023.matrix_parent_inverse = Matrix(((10.0, 0.0, 0.0, -40.37), (0.0, 10.0, 0.0, -30.85), (0.0, 0.0, 0.5, -6.398), (0.0, 0.0, 0.0, 1.0)))
ob_windowframe_023.location = (3.155, 3.08, 12.81)
ob_windowframe_023.scale = (1.0, 0.1, 0.1)
ob_windowframe_023.lineart.crease_threshold = 0.0
ob_windowframe_022.parent = ob_windowframe_018
ob_windowframe_022.matrix_parent_inverse = Matrix(((10.0, 0.0, 0.0, -40.37), (0.0, 10.0, 0.0, -30.85), (0.0, 0.0, 0.5, -6.398), (0.0, 0.0, 0.0, 1.0)))
ob_windowframe_022.location = (3.124, 3.085, 12.8)
ob_windowframe_022.scale = (0.1, 0.1, 2.0)
ob_windowframe_022.lineart.crease_threshold = 0.0
ob_windowframe_021.parent = ob_windowframe_018
ob_windowframe_021.matrix_parent_inverse = Matrix(((10.0, 0.0, 0.0, -40.37), (0.0, 10.0, 0.0, -30.85), (0.0, 0.0, 0.5, -6.398), (0.0, 0.0, 0.0, 1.0)))
ob_windowframe_021.location = (3.155, 3.292, 10.81)
ob_windowframe_021.scale = (1.0, 0.3036, 0.1)
ob_windowframe_021.lineart.crease_threshold = 0.0
ob_windowframe_020.parent = ob_windowframe_018
ob_windowframe_020.matrix_parent_inverse = Matrix(((10.0, 0.0, 0.0, -40.37), (0.0, 10.0, 0.0, -30.85), (0.0, 0.0, 0.5, -6.398), (0.0, 0.0, 0.0, 1.0)))
ob_windowframe_020.location = (3.155, 3.292, 14.83)
ob_windowframe_020.scale = (1.25, 0.3036, 0.1)
ob_windowframe_020.lineart.crease_threshold = 0.0
ob_windowframe_019.parent = ob_windowframe_018
ob_windowframe_019.matrix_parent_inverse = Matrix(((10.0, 0.0, 0.0, -40.37), (0.0, 10.0, 0.0, -30.85), (0.0, 0.0, 0.5, -6.398), (0.0, 0.0, 0.0, 1.0)))
ob_windowframe_019.location = (2.233, 3.085, 12.8)
ob_windowframe_019.scale = (0.1, 0.1, 2.0)
ob_windowframe_019.lineart.crease_threshold = 0.0
ob_roof_001.location = (0.0, 0.0, 7.511)
ob_roof_001.scale = (7.25, 4.5, 0.1)
ob_roof_001.lineart.crease_threshold = 0.0
ob_windowframe_012.location = (3.5, -0.6, 10.2)
ob_windowframe_012.rotation_euler = (0.0, 0.0, -1.571)
ob_windowframe_012.scale = (0.06982, 0.06982, 1.396)
ob_windowframe_012.lineart.crease_threshold = 0.0
ob_windowframe_017.parent = ob_windowframe_012
ob_windowframe_017.matrix_parent_inverse = Matrix(((10.0, 0.0, 0.0, -40.37), (0.0, 10.0, 0.0, -30.85), (0.0, 0.0, 0.5, -6.398), (0.0, 0.0, 0.0, 1.0)))
ob_windowframe_017.location = (2.233, 3.085, 12.8)
ob_windowframe_017.scale = (0.1, 0.1, 2.0)
ob_windowframe_017.lineart.crease_threshold = 0.0
ob_windowframe_016.parent = ob_windowframe_012
ob_windowframe_016.matrix_parent_inverse = Matrix(((10.0, 0.0, 0.0, -40.37), (0.0, 10.0, 0.0, -30.85), (0.0, 0.0, 0.5, -6.398), (0.0, 0.0, 0.0, 1.0)))
ob_windowframe_016.location = (3.155, 3.292, 14.83)
ob_windowframe_016.scale = (1.25, 0.3036, 0.1)
ob_windowframe_016.lineart.crease_threshold = 0.0
ob_windowframe_015.parent = ob_windowframe_012
ob_windowframe_015.matrix_parent_inverse = Matrix(((10.0, 0.0, 0.0, -40.37), (0.0, 10.0, 0.0, -30.85), (0.0, 0.0, 0.5, -6.398), (0.0, 0.0, 0.0, 1.0)))
ob_windowframe_015.location = (3.155, 3.292, 10.81)
ob_windowframe_015.scale = (1.0, 0.3036, 0.1)
ob_windowframe_015.lineart.crease_threshold = 0.0
ob_windowframe_014.parent = ob_windowframe_012
ob_windowframe_014.matrix_parent_inverse = Matrix(((10.0, 0.0, 0.0, -40.37), (0.0, 10.0, 0.0, -30.85), (0.0, 0.0, 0.5, -6.398), (0.0, 0.0, 0.0, 1.0)))
ob_windowframe_014.location = (3.124, 3.085, 12.8)
ob_windowframe_014.scale = (0.1, 0.1, 2.0)
ob_windowframe_014.lineart.crease_threshold = 0.0
ob_windowframe_013.parent = ob_windowframe_012
ob_windowframe_013.matrix_parent_inverse = Matrix(((10.0, 0.0, 0.0, -40.37), (0.0, 10.0, 0.0, -30.85), (0.0, 0.0, 0.5, -6.398), (0.0, 0.0, 0.0, 1.0)))
ob_windowframe_013.location = (3.155, 3.08, 12.81)
ob_windowframe_013.scale = (1.0, 0.1, 0.1)
ob_windowframe_013.lineart.crease_threshold = 0.0
ob_housebase_001.location = (0.0, 0.0, 12.5)
ob_housebase_001.scale = (3.5, 2.0, 4.5)
ob_housebase_001.lineart.crease_threshold = 0.0
ob_roof.location = (0.0, 0.0, 11.35)
ob_roof.scale = (3.639, 2.25, 0.1)
ob_roof.lineart.crease_threshold = 0.0
ob_brick_008.location = (-6.686, -3.9, 6.029)
ob_brick_008.scale = (0.385, 0.165, 0.165)
ob_brick_008.lineart.crease_threshold = 0.0
ob_brick_007.location = (-6.322, -3.9, 6.401)
ob_brick_007.scale = (0.385, 0.165, 0.165)
ob_brick_007.lineart.crease_threshold = 0.0
ob_brick_003.location = (-6.678, -3.9, 6.771)
ob_brick_003.scale = (0.385, 0.165, 0.165)
ob_brick_003.lineart.crease_threshold = 0.0
ob_brick_017.location = (6.936, 2.874, 1.665)
ob_brick_017.rotation_euler = (0.0, 0.0, 1.571)
ob_brick_017.scale = (0.4671, 0.2002, 0.2002)
ob_brick_017.lineart.crease_threshold = 0.0
ob_brick_016.location = (6.936, 2.874, 2.51)
ob_brick_016.rotation_euler = (0.0, 0.0, 1.571)
ob_brick_016.scale = (0.4671, 0.2002, 0.2002)
ob_brick_016.lineart.crease_threshold = 0.0
ob_brick_015.location = (6.936, 2.232, 2.08)
ob_brick_015.rotation_euler = (0.0, 0.0, 1.571)
ob_brick_015.scale = (0.4671, 0.2002, 0.2002)
ob_brick_015.lineart.crease_threshold = 0.0
ob_windowframe_006.location = (7.0, -1.0, 4.0)
ob_windowframe_006.rotation_euler = (0.0, 0.0, -1.571)
ob_windowframe_006.scale = (0.1, 0.1, 2.0)
ob_windowframe_006.lineart.crease_threshold = 0.0
ob_windowframe_011.parent = ob_windowframe_006
ob_windowframe_011.matrix_parent_inverse = Matrix(((10.0, 0.0, 0.0, -40.37), (0.0, 10.0, 0.0, -30.85), (0.0, 0.0, 0.5, -6.398), (0.0, 0.0, 0.0, 1.0)))
ob_windowframe_011.location = (2.233, 3.085, 12.8)
ob_windowframe_011.scale = (0.1, 0.1, 2.0)
ob_windowframe_011.lineart.crease_threshold = 0.0
ob_windowframe_010.parent = ob_windowframe_006
ob_windowframe_010.matrix_parent_inverse = Matrix(((10.0, 0.0, 0.0, -40.37), (0.0, 10.0, 0.0, -30.85), (0.0, 0.0, 0.5, -6.398), (0.0, 0.0, 0.0, 1.0)))
ob_windowframe_010.location = (3.155, 3.292, 14.83)
ob_windowframe_010.scale = (1.25, 0.3036, 0.1)
ob_windowframe_010.lineart.crease_threshold = 0.0
ob_windowframe_009.parent = ob_windowframe_006
ob_windowframe_009.matrix_parent_inverse = Matrix(((10.0, 0.0, 0.0, -40.37), (0.0, 10.0, 0.0, -30.85), (0.0, 0.0, 0.5, -6.398), (0.0, 0.0, 0.0, 1.0)))
ob_windowframe_009.location = (3.155, 3.292, 10.81)
ob_windowframe_009.scale = (1.0, 0.3036, 0.1)
ob_windowframe_009.lineart.crease_threshold = 0.0
ob_windowframe_008.parent = ob_windowframe_006
ob_windowframe_008.matrix_parent_inverse = Matrix(((10.0, 0.0, 0.0, -40.37), (0.0, 10.0, 0.0, -30.85), (0.0, 0.0, 0.5, -6.398), (0.0, 0.0, 0.0, 1.0)))
ob_windowframe_008.location = (3.124, 3.085, 12.8)
ob_windowframe_008.scale = (0.1, 0.1, 2.0)
ob_windowframe_008.lineart.crease_threshold = 0.0
ob_windowframe_007.parent = ob_windowframe_006
ob_windowframe_007.matrix_parent_inverse = Matrix(((10.0, 0.0, 0.0, -40.37), (0.0, 10.0, 0.0, -30.85), (0.0, 0.0, 0.5, -6.398), (0.0, 0.0, 0.0, 1.0)))
ob_windowframe_007.location = (3.155, 3.08, 12.81)
ob_windowframe_007.scale = (1.0, 0.1, 0.1)
ob_windowframe_007.lineart.crease_threshold = 0.0
ob_windowframe.location = (-3.5, 0.6, 10.2)
ob_windowframe.rotation_euler = (0.0, 0.0, 1.571)
ob_windowframe.scale = (0.06982, 0.06982, 1.396)
ob_windowframe.lineart.crease_threshold = 0.0
ob_windowframe_005.parent = ob_windowframe
ob_windowframe_005.matrix_parent_inverse = Matrix(((10.0, 0.0, 0.0, -40.37), (0.0, 10.0, 0.0, -30.85), (0.0, 0.0, 0.5, -6.398), (0.0, 0.0, 0.0, 1.0)))
ob_windowframe_005.location = (3.155, 3.08, 12.81)
ob_windowframe_005.scale = (1.0, 0.1, 0.1)
ob_windowframe_005.lineart.crease_threshold = 0.0
ob_windowframe_004.parent = ob_windowframe
ob_windowframe_004.matrix_parent_inverse = Matrix(((10.0, 0.0, 0.0, -40.37), (0.0, 10.0, 0.0, -30.85), (0.0, 0.0, 0.5, -6.398), (0.0, 0.0, 0.0, 1.0)))
ob_windowframe_004.location = (3.124, 3.085, 12.8)
ob_windowframe_004.scale = (0.1, 0.1, 2.0)
ob_windowframe_004.lineart.crease_threshold = 0.0
ob_windowframe_003.parent = ob_windowframe
ob_windowframe_003.matrix_parent_inverse = Matrix(((10.0, 0.0, 0.0, -40.37), (0.0, 10.0, 0.0, -30.85), (0.0, 0.0, 0.5, -6.398), (0.0, 0.0, 0.0, 1.0)))
ob_windowframe_003.location = (3.155, 3.292, 10.81)
ob_windowframe_003.scale = (1.0, 0.3036, 0.1)
ob_windowframe_003.lineart.crease_threshold = 0.0
ob_windowframe_002.parent = ob_windowframe
ob_windowframe_002.matrix_parent_inverse = Matrix(((10.0, 0.0, 0.0, -40.37), (0.0, 10.0, 0.0, -30.85), (0.0, 0.0, 0.5, -6.398), (0.0, 0.0, 0.0, 1.0)))
ob_windowframe_002.location = (3.155, 3.292, 14.83)
ob_windowframe_002.scale = (1.25, 0.3036, 0.1)
ob_windowframe_002.lineart.crease_threshold = 0.0
ob_windowframe_001.parent = ob_windowframe
ob_windowframe_001.matrix_parent_inverse = Matrix(((10.0, 0.0, 0.0, -40.37), (0.0, 10.0, 0.0, -30.85), (0.0, 0.0, 0.5, -6.398), (0.0, 0.0, 0.0, 1.0)))
ob_windowframe_001.location = (2.233, 3.085, 12.8)
ob_windowframe_001.scale = (0.1, 0.1, 2.0)
ob_windowframe_001.lineart.crease_threshold = 0.0
ob_chimney.location = (0.0, 0.0, 12.5)
ob_chimney.lineart.crease_threshold = 0.0
ob_doorhandle.location = (1.023, 4.173, 1.631)
ob_doorhandle.scale = (-0.1058, -0.1058, -0.1824)
ob_doorhandle.lineart.crease_threshold = 0.0
ob_doorframe_004.location = (-0.008886, 4.007, 3.101)
ob_doorframe_004.scale = (0.07562, 0.2069, 0.93)
ob_doorframe_004.lineart.crease_threshold = 0.0
ob_doorframe_003.location = (0.01522, 4.007, 1.2)
ob_doorframe_003.scale = (1.131, 0.2069, 1.2)
ob_doorframe_003.lineart.crease_threshold = 0.0
ob_doorframe_002.location = (-0.0274, 4.007, 3.871)
ob_doorframe_002.rotation_euler = (0.0, 1.571, 0.0)
ob_doorframe_002.scale = (0.09563, 0.2184, 1.419)
ob_doorframe_002.lineart.crease_threshold = 0.0
ob_doorframe_001.location = (-1.16, 4.007, 2.25)
ob_doorframe_001.scale = (0.1, 0.2069, 2.25)
ob_doorframe_001.lineart.crease_threshold = 0.0
ob_doorframe.location = (1.19, 4.007, 2.0)
ob_doorframe.scale = (0.1, 0.2069, 2.0)
ob_doorframe.lineart.crease_threshold = 0.0
ob_housebase.location = (0.0, 0.0, 9.0)
ob_housebase.scale = (7.0, 4.0, 9.0)
ob_housebase.lineart.crease_threshold = 0.0

# ---- collection membership
col_collection_1.objects.link(ob_windowframe_024)
col_collection_1.objects.link(ob_windowframe_031)
col_collection_1.objects.link(ob_windowframe_030)
col_collection_1.objects.link(ob_windowframe_029)
col_collection_1.objects.link(ob_windowframe_028)
col_collection_1.objects.link(ob_windowframe_027)
col_collection_1.objects.link(ob_windowframe_026)
col_collection_1.objects.link(ob_windowframe_025)
col_collection_1.objects.link(ob_brick_009)
col_collection_1.objects.link(ob_brick_006)
col_collection_1.objects.link(ob_brick_005)
col_collection_1.objects.link(ob_brick_004)
col_collection_1.objects.link(ob_brick_002)
col_collection_1.objects.link(ob_brick_001)
col_collection_1.objects.link(ob_brick_000)
col_collection_1.objects.link(ob_windowframe_018)
col_collection_1.objects.link(ob_windowframe_023)
col_collection_1.objects.link(ob_windowframe_022)
col_collection_1.objects.link(ob_windowframe_021)
col_collection_1.objects.link(ob_windowframe_020)
col_collection_1.objects.link(ob_windowframe_019)
col_collection_1.objects.link(ob_roof_001)
col_collection_1.objects.link(ob_windowframe_012)
col_collection_1.objects.link(ob_windowframe_017)
col_collection_1.objects.link(ob_windowframe_016)
col_collection_1.objects.link(ob_windowframe_015)
col_collection_1.objects.link(ob_windowframe_014)
col_collection_1.objects.link(ob_windowframe_013)
col_collection_1.objects.link(ob_housebase_001)
col_collection_1.objects.link(ob_roof)
col_collection_1.objects.link(ob_brick_008)
col_collection_1.objects.link(ob_brick_007)
col_collection_1.objects.link(ob_brick_003)
col_collection_1.objects.link(ob_brick_017)
col_collection_1.objects.link(ob_brick_016)
col_collection_1.objects.link(ob_brick_015)
col_collection_1.objects.link(ob_windowframe_006)
col_collection_1.objects.link(ob_windowframe_011)
col_collection_1.objects.link(ob_windowframe_010)
col_collection_1.objects.link(ob_windowframe_009)
col_collection_1.objects.link(ob_windowframe_008)
col_collection_1.objects.link(ob_windowframe_007)
col_collection_1.objects.link(ob_windowframe)
col_collection_1.objects.link(ob_windowframe_005)
col_collection_1.objects.link(ob_windowframe_004)
col_collection_1.objects.link(ob_windowframe_003)
col_collection_1.objects.link(ob_windowframe_002)
col_collection_1.objects.link(ob_windowframe_001)
col_collection_1.objects.link(ob_chimney)
col_collection_1.objects.link(ob_doorhandle)
col_collection_1.objects.link(ob_doorframe_004)
col_collection_1.objects.link(ob_doorframe_003)
col_collection_1.objects.link(ob_doorframe_002)
col_collection_1.objects.link(ob_doorframe_001)
col_collection_1.objects.link(ob_doorframe)
col_collection_1.objects.link(ob_housebase)

# ---- scene / render settings (as saved in the file)
scene.frame_start = 1; scene.frame_end = 250; scene.frame_set(1)
scene.render.engine = 'BLENDER_EEVEE_NEXT'
scene.render.image_settings.color_mode = 'RGB'
scene.render.image_settings.compression = 90
scene.render.resolution_percentage = 50
scene.render.dither_intensity = 0.0
scene.cycles.use_denoising = False
scene.cycles.samples = 10
scene.cycles.sampling_pattern = 'TABULATED_SOBOL'
scene.cycles.light_sampling_threshold = 0.0
scene.cycles.use_adaptive_sampling = False
scene.cycles.use_light_tree = False
scene.cycles.blur_glossy = 0.0
scene.cycles.volume_bounces = 1
scene.cycles.pixel_filter_type = 'GAUSSIAN'
scene.cycles.sample_clamp_indirect = 0.0
scene.view_settings.view_transform = 'Standard'
bpy.context.view_layer.update()

# ---- added for rendering (the .blend has no active camera and no usable light): camera, sun
cam_auto = bpy.data.cameras.new('AutoCamera')
cam_auto.lens = 50.0
cam_auto.sensor_width = 36.0
cam_auto.clip_end = 1000.0
ob_auto_camera = bpy.data.objects.new('AutoCamera', cam_auto)
scene.collection.objects.link(ob_auto_camera)
ob_auto_camera.location = (20.466, -24.6601, 23.1963)
ob_auto_camera.rotation_euler = (1.09748, -7.21219e-08, 0.694738)
scene.camera = ob_auto_camera
light_auto_sun = bpy.data.lights.new('AutoSun', 'SUN')
light_auto_sun.energy = 3.0
light_auto_sun.angle = 0.0523599
ob_auto_sun = bpy.data.objects.new('AutoSun', light_auto_sun)
scene.collection.objects.link(ob_auto_sun)
ob_auto_sun.rotation_euler = (0.872665, 0.174533, 0.523599)
bpy.context.view_layer.update()
